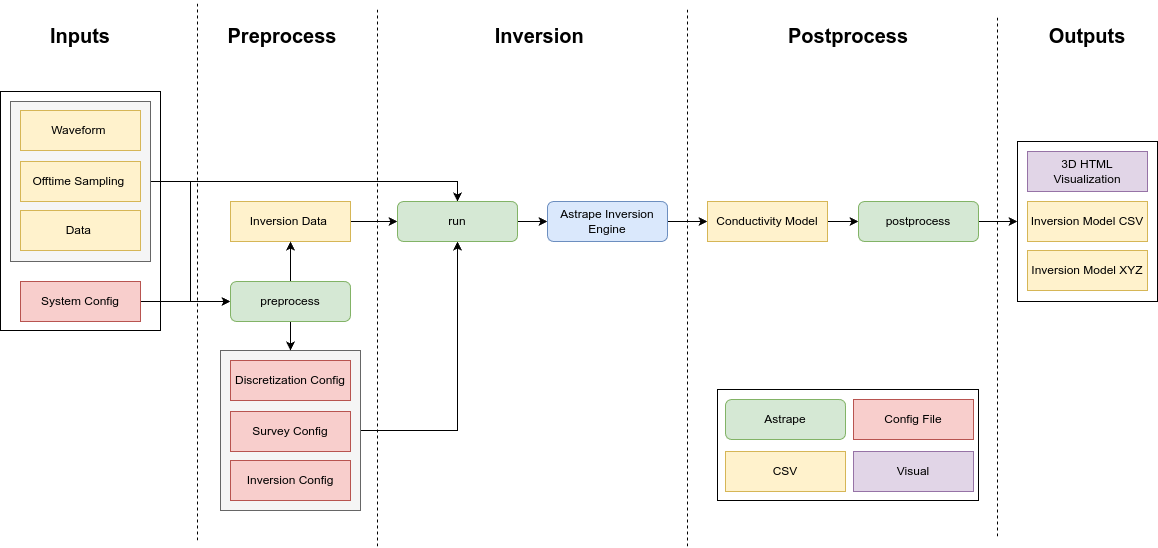

The diagram above was exported from draw.io. Its source (the exported page's mxGraphModel, read from the mxfile embedded in the PNG):
<mxGraphModel dx="1588" dy="803" grid="1" gridSize="10" guides="1" tooltips="1" connect="1" arrows="1" fold="1" page="1" pageScale="1" pageWidth="1181" pageHeight="551" math="0" shadow="0">
  <root>
    <mxCell id="WIyWlLk6GJQsqaUBKTNV-0" />
    <mxCell id="WIyWlLk6GJQsqaUBKTNV-1" parent="WIyWlLk6GJQsqaUBKTNV-0" />
    <mxCell id="vlf3gLQhmqRljy0Ah6Rr-2" style="edgeStyle=orthogonalEdgeStyle;rounded=0;orthogonalLoop=1;jettySize=auto;html=1;exitX=1;exitY=0.5;exitDx=0;exitDy=0;entryX=0.5;entryY=1;entryDx=0;entryDy=0;" parent="WIyWlLk6GJQsqaUBKTNV-1" source="vlf3gLQhmqRljy0Ah6Rr-0" target="lvB7iIi9jOhqGdzCvB6M-3" edge="1">
      <mxGeometry relative="1" as="geometry" />
    </mxCell>
    <mxCell id="vlf3gLQhmqRljy0Ah6Rr-0" value="" style="rounded=0;whiteSpace=wrap;html=1;fillColor=#f5f5f5;fontColor=#333333;strokeColor=#666666;" parent="WIyWlLk6GJQsqaUBKTNV-1" vertex="1">
      <mxGeometry x="233" y="350" width="140" height="160" as="geometry" />
    </mxCell>
    <mxCell id="lvB7iIi9jOhqGdzCvB6M-19" value="" style="rounded=0;whiteSpace=wrap;html=1;" parent="WIyWlLk6GJQsqaUBKTNV-1" vertex="1">
      <mxGeometry x="13" y="91" width="160" height="239" as="geometry" />
    </mxCell>
    <mxCell id="eox5JX4GIgiHdvIODnsZ-69" value="" style="rounded=0;whiteSpace=wrap;html=1;" parent="WIyWlLk6GJQsqaUBKTNV-1" vertex="1">
      <mxGeometry x="730" y="389" width="261" height="111" as="geometry" />
    </mxCell>
    <mxCell id="lvB7iIi9jOhqGdzCvB6M-20" value="" style="rounded=0;whiteSpace=wrap;html=1;" parent="WIyWlLk6GJQsqaUBKTNV-1" vertex="1">
      <mxGeometry x="1030" y="141" width="140" height="160" as="geometry" />
    </mxCell>
    <mxCell id="vlf3gLQhmqRljy0Ah6Rr-5" style="edgeStyle=orthogonalEdgeStyle;rounded=0;orthogonalLoop=1;jettySize=auto;html=1;exitX=1;exitY=0.5;exitDx=0;exitDy=0;entryX=0.5;entryY=0;entryDx=0;entryDy=0;" parent="WIyWlLk6GJQsqaUBKTNV-1" source="eox5JX4GIgiHdvIODnsZ-3" target="lvB7iIi9jOhqGdzCvB6M-3" edge="1">
      <mxGeometry relative="1" as="geometry" />
    </mxCell>
    <mxCell id="vlf3gLQhmqRljy0Ah6Rr-13" style="edgeStyle=orthogonalEdgeStyle;rounded=0;orthogonalLoop=1;jettySize=auto;html=1;exitX=1;exitY=0.5;exitDx=0;exitDy=0;entryX=0;entryY=0.5;entryDx=0;entryDy=0;" parent="WIyWlLk6GJQsqaUBKTNV-1" source="eox5JX4GIgiHdvIODnsZ-3" target="eox5JX4GIgiHdvIODnsZ-5" edge="1">
      <mxGeometry relative="1" as="geometry" />
    </mxCell>
    <mxCell id="eox5JX4GIgiHdvIODnsZ-3" value="" style="rounded=0;whiteSpace=wrap;html=1;fillColor=#f5f5f5;fontColor=#333333;strokeColor=#666666;" parent="WIyWlLk6GJQsqaUBKTNV-1" vertex="1">
      <mxGeometry x="23" y="101" width="140" height="160" as="geometry" />
    </mxCell>
    <mxCell id="WIyWlLk6GJQsqaUBKTNV-3" value="Data&amp;nbsp;" style="rounded=0;whiteSpace=wrap;html=1;fontSize=12;glass=0;strokeWidth=1;shadow=0;fillColor=#fff2cc;strokeColor=#d6b656;" parent="WIyWlLk6GJQsqaUBKTNV-1" vertex="1">
      <mxGeometry x="33" y="210" width="120" height="40" as="geometry" />
    </mxCell>
    <mxCell id="lvB7iIi9jOhqGdzCvB6M-0" value="Survey Config" style="rounded=0;whiteSpace=wrap;html=1;fontSize=12;glass=0;strokeWidth=1;shadow=0;fillColor=#f8cecc;strokeColor=#b85450;" parent="WIyWlLk6GJQsqaUBKTNV-1" vertex="1">
      <mxGeometry x="243" y="411" width="120" height="40" as="geometry" />
    </mxCell>
    <mxCell id="vlf3gLQhmqRljy0Ah6Rr-14" value="" style="edgeStyle=orthogonalEdgeStyle;rounded=0;orthogonalLoop=1;jettySize=auto;html=1;" parent="WIyWlLk6GJQsqaUBKTNV-1" source="lvB7iIi9jOhqGdzCvB6M-1" target="eox5JX4GIgiHdvIODnsZ-5" edge="1">
      <mxGeometry relative="1" as="geometry" />
    </mxCell>
    <mxCell id="lvB7iIi9jOhqGdzCvB6M-1" value="System Config" style="rounded=0;whiteSpace=wrap;html=1;fontSize=12;glass=0;strokeWidth=1;shadow=0;fillColor=#f8cecc;strokeColor=#b85450;" parent="WIyWlLk6GJQsqaUBKTNV-1" vertex="1">
      <mxGeometry x="33" y="281" width="120" height="40" as="geometry" />
    </mxCell>
    <mxCell id="lvB7iIi9jOhqGdzCvB6M-29" value="" style="edgeStyle=orthogonalEdgeStyle;rounded=0;orthogonalLoop=1;jettySize=auto;html=1;exitX=1;exitY=0.5;exitDx=0;exitDy=0;" parent="WIyWlLk6GJQsqaUBKTNV-1" source="eox5JX4GIgiHdvIODnsZ-4" target="lvB7iIi9jOhqGdzCvB6M-3" edge="1">
      <mxGeometry relative="1" as="geometry">
        <mxPoint x="353" y="251" as="sourcePoint" />
      </mxGeometry>
    </mxCell>
    <mxCell id="lvB7iIi9jOhqGdzCvB6M-31" style="edgeStyle=orthogonalEdgeStyle;rounded=0;orthogonalLoop=1;jettySize=auto;html=1;exitX=1;exitY=0.5;exitDx=0;exitDy=0;entryX=0;entryY=0.5;entryDx=0;entryDy=0;" parent="WIyWlLk6GJQsqaUBKTNV-1" source="lvB7iIi9jOhqGdzCvB6M-3" edge="1" target="lvB7iIi9jOhqGdzCvB6M-7">
      <mxGeometry relative="1" as="geometry">
        <mxPoint x="553" y="221" as="targetPoint" />
      </mxGeometry>
    </mxCell>
    <mxCell id="lvB7iIi9jOhqGdzCvB6M-3" value="run" style="rounded=1;whiteSpace=wrap;html=1;fontSize=12;glass=0;strokeWidth=1;shadow=0;fillColor=#d5e8d4;strokeColor=#82b366;" parent="WIyWlLk6GJQsqaUBKTNV-1" vertex="1">
      <mxGeometry x="410" y="201" width="120" height="40" as="geometry" />
    </mxCell>
    <mxCell id="jrXp8UHjISEVT8Knrllp-1" value="" style="edgeStyle=orthogonalEdgeStyle;rounded=0;orthogonalLoop=1;jettySize=auto;html=1;" edge="1" parent="WIyWlLk6GJQsqaUBKTNV-1" source="lvB7iIi9jOhqGdzCvB6M-7" target="eox5JX4GIgiHdvIODnsZ-9">
      <mxGeometry relative="1" as="geometry" />
    </mxCell>
    <mxCell id="lvB7iIi9jOhqGdzCvB6M-7" value="Astrape Inversion Engine" style="rounded=1;whiteSpace=wrap;html=1;fontSize=12;glass=0;strokeWidth=1;shadow=0;fillColor=#dae8fc;strokeColor=#6c8ebf;" parent="WIyWlLk6GJQsqaUBKTNV-1" vertex="1">
      <mxGeometry x="560" y="201" width="120" height="40" as="geometry" />
    </mxCell>
    <mxCell id="lvB7iIi9jOhqGdzCvB6M-12" value="3D HTML Visualization" style="rounded=0;whiteSpace=wrap;html=1;fontSize=12;glass=0;strokeWidth=1;shadow=0;fillColor=#e1d5e7;strokeColor=#9673a6;" parent="WIyWlLk6GJQsqaUBKTNV-1" vertex="1">
      <mxGeometry x="1040" y="151" width="120" height="40" as="geometry" />
    </mxCell>
    <mxCell id="lvB7iIi9jOhqGdzCvB6M-17" value="Inputs" style="text;html=1;strokeColor=none;fillColor=none;align=center;verticalAlign=middle;whiteSpace=wrap;rounded=0;fontStyle=1;fontSize=20;" parent="WIyWlLk6GJQsqaUBKTNV-1" vertex="1">
      <mxGeometry x="63" y="20" width="60" height="30" as="geometry" />
    </mxCell>
    <mxCell id="lvB7iIi9jOhqGdzCvB6M-18" value="Outputs" style="text;html=1;strokeColor=none;fillColor=none;align=center;verticalAlign=middle;whiteSpace=wrap;rounded=0;fontSize=20;fontStyle=1" parent="WIyWlLk6GJQsqaUBKTNV-1" vertex="1">
      <mxGeometry x="1070" y="20" width="60" height="30" as="geometry" />
    </mxCell>
    <mxCell id="lvB7iIi9jOhqGdzCvB6M-24" value="Inversion Config" style="rounded=0;whiteSpace=wrap;html=1;fontSize=12;glass=0;strokeWidth=1;shadow=0;fillColor=#f8cecc;strokeColor=#b85450;" parent="WIyWlLk6GJQsqaUBKTNV-1" vertex="1">
      <mxGeometry x="243" y="460" width="120" height="40" as="geometry" />
    </mxCell>
    <mxCell id="f1X4P5BF4_NYPxs7O0S_-0" value="Offtime Sampling&amp;nbsp;" style="rounded=0;whiteSpace=wrap;html=1;fontSize=12;glass=0;strokeWidth=1;shadow=0;fillColor=#fff2cc;strokeColor=#d6b656;" parent="WIyWlLk6GJQsqaUBKTNV-1" vertex="1">
      <mxGeometry x="33" y="161" width="120" height="40" as="geometry" />
    </mxCell>
    <mxCell id="eox5JX4GIgiHdvIODnsZ-2" value="Waveform&amp;nbsp;" style="rounded=0;whiteSpace=wrap;html=1;fontSize=12;glass=0;strokeWidth=1;shadow=0;fillColor=#fff2cc;strokeColor=#d6b656;" parent="WIyWlLk6GJQsqaUBKTNV-1" vertex="1">
      <mxGeometry x="33" y="110" width="120" height="40" as="geometry" />
    </mxCell>
    <mxCell id="eox5JX4GIgiHdvIODnsZ-4" value="Inversion Data&amp;nbsp;" style="rounded=0;whiteSpace=wrap;html=1;fontSize=12;glass=0;strokeWidth=1;shadow=0;fillColor=#fff2cc;strokeColor=#d6b656;" parent="WIyWlLk6GJQsqaUBKTNV-1" vertex="1">
      <mxGeometry x="243" y="201" width="120" height="40" as="geometry" />
    </mxCell>
    <mxCell id="LI-lLAdvEaMR_BXNi8JX-11" value="" style="edgeStyle=orthogonalEdgeStyle;rounded=0;orthogonalLoop=1;jettySize=auto;html=1;" parent="WIyWlLk6GJQsqaUBKTNV-1" source="eox5JX4GIgiHdvIODnsZ-5" target="eox5JX4GIgiHdvIODnsZ-4" edge="1">
      <mxGeometry relative="1" as="geometry" />
    </mxCell>
    <mxCell id="5dEospE-BzjcoaE1BHIR-8" style="edgeStyle=orthogonalEdgeStyle;rounded=0;orthogonalLoop=1;jettySize=auto;html=1;exitX=1;exitY=0.5;exitDx=0;exitDy=0;entryX=0;entryY=0.5;entryDx=0;entryDy=0;" parent="WIyWlLk6GJQsqaUBKTNV-1" source="eox5JX4GIgiHdvIODnsZ-9" target="eox5JX4GIgiHdvIODnsZ-16" edge="1">
      <mxGeometry relative="1" as="geometry" />
    </mxCell>
    <mxCell id="eox5JX4GIgiHdvIODnsZ-9" value="Conductivity Model" style="rounded=0;whiteSpace=wrap;html=1;fontSize=12;glass=0;strokeWidth=1;shadow=0;fillColor=#fff2cc;strokeColor=#d6b656;" parent="WIyWlLk6GJQsqaUBKTNV-1" vertex="1">
      <mxGeometry x="720" y="201" width="120" height="40" as="geometry" />
    </mxCell>
    <mxCell id="eox5JX4GIgiHdvIODnsZ-28" style="edgeStyle=orthogonalEdgeStyle;rounded=0;orthogonalLoop=1;jettySize=auto;html=1;exitX=1;exitY=0.5;exitDx=0;exitDy=0;entryX=0;entryY=0.5;entryDx=0;entryDy=0;" parent="WIyWlLk6GJQsqaUBKTNV-1" source="eox5JX4GIgiHdvIODnsZ-16" target="lvB7iIi9jOhqGdzCvB6M-20" edge="1">
      <mxGeometry relative="1" as="geometry">
        <mxPoint x="1151" y="251" as="targetPoint" />
      </mxGeometry>
    </mxCell>
    <mxCell id="eox5JX4GIgiHdvIODnsZ-16" value="postprocess" style="rounded=1;whiteSpace=wrap;html=1;fontSize=12;glass=0;strokeWidth=1;shadow=0;fillColor=#d5e8d4;strokeColor=#82b366;" parent="WIyWlLk6GJQsqaUBKTNV-1" vertex="1">
      <mxGeometry x="871" y="201" width="120" height="40" as="geometry" />
    </mxCell>
    <mxCell id="eox5JX4GIgiHdvIODnsZ-38" value="Inversion Model CSV" style="rounded=0;whiteSpace=wrap;html=1;fontSize=12;glass=0;strokeWidth=1;shadow=0;fillColor=#fff2cc;strokeColor=#d6b656;" parent="WIyWlLk6GJQsqaUBKTNV-1" vertex="1">
      <mxGeometry x="1040" y="201" width="120" height="40" as="geometry" />
    </mxCell>
    <mxCell id="eox5JX4GIgiHdvIODnsZ-42" value="CSV" style="rounded=0;whiteSpace=wrap;html=1;fontSize=12;glass=0;strokeWidth=1;shadow=0;fillColor=#fff2cc;strokeColor=#d6b656;" parent="WIyWlLk6GJQsqaUBKTNV-1" vertex="1">
      <mxGeometry x="738" y="451" width="120" height="40" as="geometry" />
    </mxCell>
    <mxCell id="eox5JX4GIgiHdvIODnsZ-43" value="Config File" style="rounded=0;whiteSpace=wrap;html=1;fontSize=12;glass=0;strokeWidth=1;shadow=0;fillColor=#f8cecc;strokeColor=#b85450;" parent="WIyWlLk6GJQsqaUBKTNV-1" vertex="1">
      <mxGeometry x="866" y="399" width="120" height="40" as="geometry" />
    </mxCell>
    <mxCell id="eox5JX4GIgiHdvIODnsZ-46" value="Astrape" style="rounded=1;whiteSpace=wrap;html=1;fontSize=12;glass=0;strokeWidth=1;shadow=0;fillColor=#d5e8d4;strokeColor=#82b366;" parent="WIyWlLk6GJQsqaUBKTNV-1" vertex="1">
      <mxGeometry x="738" y="399" width="120" height="40" as="geometry" />
    </mxCell>
    <mxCell id="eox5JX4GIgiHdvIODnsZ-47" value="Preprocess" style="text;html=1;strokeColor=none;fillColor=none;align=center;verticalAlign=middle;whiteSpace=wrap;rounded=0;fontStyle=1;fontSize=20;" parent="WIyWlLk6GJQsqaUBKTNV-1" vertex="1">
      <mxGeometry x="230" y="20" width="130" height="30" as="geometry" />
    </mxCell>
    <mxCell id="eox5JX4GIgiHdvIODnsZ-49" value="Postprocess" style="text;html=1;strokeColor=none;fillColor=none;align=center;verticalAlign=middle;whiteSpace=wrap;rounded=0;fontStyle=1;fontSize=20;" parent="WIyWlLk6GJQsqaUBKTNV-1" vertex="1">
      <mxGeometry x="795.5" y="20" width="130" height="30" as="geometry" />
    </mxCell>
    <mxCell id="eox5JX4GIgiHdvIODnsZ-50" value="Inversion&amp;nbsp;" style="text;html=1;strokeColor=none;fillColor=none;align=center;verticalAlign=middle;whiteSpace=wrap;rounded=0;fontStyle=1;fontSize=20;" parent="WIyWlLk6GJQsqaUBKTNV-1" vertex="1">
      <mxGeometry x="490" y="20" width="130" height="30" as="geometry" />
    </mxCell>
    <mxCell id="eox5JX4GIgiHdvIODnsZ-51" value="" style="endArrow=none;dashed=1;html=1;rounded=0;" parent="WIyWlLk6GJQsqaUBKTNV-1" edge="1">
      <mxGeometry width="50" height="50" relative="1" as="geometry">
        <mxPoint x="390" y="546" as="sourcePoint" />
        <mxPoint x="390" y="6" as="targetPoint" />
      </mxGeometry>
    </mxCell>
    <mxCell id="eox5JX4GIgiHdvIODnsZ-52" value="" style="endArrow=none;dashed=1;html=1;rounded=0;" parent="WIyWlLk6GJQsqaUBKTNV-1" edge="1">
      <mxGeometry width="50" height="50" relative="1" as="geometry">
        <mxPoint x="210" y="540" as="sourcePoint" />
        <mxPoint x="210" as="targetPoint" />
      </mxGeometry>
    </mxCell>
    <mxCell id="eox5JX4GIgiHdvIODnsZ-55" value="" style="endArrow=none;dashed=1;html=1;rounded=0;" parent="WIyWlLk6GJQsqaUBKTNV-1" edge="1">
      <mxGeometry width="50" height="50" relative="1" as="geometry">
        <mxPoint x="1010" y="536" as="sourcePoint" />
        <mxPoint x="1010" y="16" as="targetPoint" />
      </mxGeometry>
    </mxCell>
    <mxCell id="eox5JX4GIgiHdvIODnsZ-56" value="" style="endArrow=none;dashed=1;html=1;rounded=0;" parent="WIyWlLk6GJQsqaUBKTNV-1" edge="1">
      <mxGeometry width="50" height="50" relative="1" as="geometry">
        <mxPoint x="700" y="546" as="sourcePoint" />
        <mxPoint x="700" y="6" as="targetPoint" />
      </mxGeometry>
    </mxCell>
    <mxCell id="eox5JX4GIgiHdvIODnsZ-61" value="Visual" style="rounded=0;whiteSpace=wrap;html=1;fontSize=12;glass=0;strokeWidth=1;shadow=0;fillColor=#e1d5e7;strokeColor=#9673a6;" parent="WIyWlLk6GJQsqaUBKTNV-1" vertex="1">
      <mxGeometry x="866" y="451" width="120" height="40" as="geometry" />
    </mxCell>
    <mxCell id="lub-MaF4Vof5Ee7PQ4a4-0" value="Discretization Config" style="rounded=0;whiteSpace=wrap;html=1;fontSize=12;glass=0;strokeWidth=1;shadow=0;fillColor=#f8cecc;strokeColor=#b85450;" parent="WIyWlLk6GJQsqaUBKTNV-1" vertex="1">
      <mxGeometry x="243" y="360" width="120" height="40" as="geometry" />
    </mxCell>
    <mxCell id="vlf3gLQhmqRljy0Ah6Rr-11" style="edgeStyle=orthogonalEdgeStyle;rounded=0;orthogonalLoop=1;jettySize=auto;html=1;exitX=0.5;exitY=1;exitDx=0;exitDy=0;entryX=0.5;entryY=0;entryDx=0;entryDy=0;" parent="WIyWlLk6GJQsqaUBKTNV-1" source="eox5JX4GIgiHdvIODnsZ-5" target="vlf3gLQhmqRljy0Ah6Rr-0" edge="1">
      <mxGeometry relative="1" as="geometry" />
    </mxCell>
    <mxCell id="eox5JX4GIgiHdvIODnsZ-5" value="preprocess" style="rounded=1;whiteSpace=wrap;html=1;fontSize=12;glass=0;strokeWidth=1;shadow=0;fillColor=#d5e8d4;strokeColor=#82b366;" parent="WIyWlLk6GJQsqaUBKTNV-1" vertex="1">
      <mxGeometry x="243" y="281" width="120" height="40" as="geometry" />
    </mxCell>
    <mxCell id="jrXp8UHjISEVT8Knrllp-2" value="Inversion Model XYZ" style="rounded=0;whiteSpace=wrap;html=1;fontSize=12;glass=0;strokeWidth=1;shadow=0;fillColor=#fff2cc;strokeColor=#d6b656;" vertex="1" parent="WIyWlLk6GJQsqaUBKTNV-1">
      <mxGeometry x="1040" y="250" width="120" height="40" as="geometry" />
    </mxCell>
  </root>
</mxGraphModel>